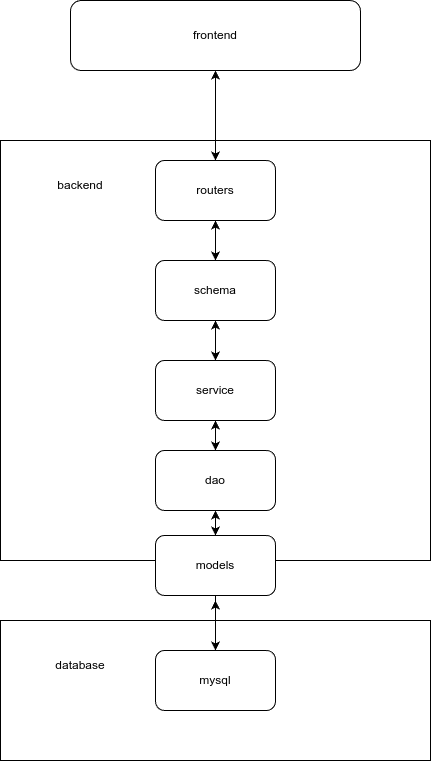

The diagram above was exported from draw.io. Its source (the exported page's mxGraphModel, read from the mxfile embedded in the PNG):
<mxGraphModel dx="1228" dy="862" grid="1" gridSize="10" guides="1" tooltips="1" connect="1" arrows="1" fold="1" page="1" pageScale="1" pageWidth="827" pageHeight="1169" math="0" shadow="0">
  <root>
    <mxCell id="0" />
    <mxCell id="1" parent="0" />
    <mxCell id="wE_L9ImKM7E3kC03V-F6-25" value="" style="rounded=0;whiteSpace=wrap;html=1;" vertex="1" parent="1">
      <mxGeometry x="170" y="670" width="430" height="140" as="geometry" />
    </mxCell>
    <mxCell id="wE_L9ImKM7E3kC03V-F6-1" value="frontend" style="rounded=1;whiteSpace=wrap;html=1;" vertex="1" parent="1">
      <mxGeometry x="240" y="50" width="290" height="70" as="geometry" />
    </mxCell>
    <mxCell id="wE_L9ImKM7E3kC03V-F6-3" value="" style="rounded=0;whiteSpace=wrap;html=1;" vertex="1" parent="1">
      <mxGeometry x="170" y="190" width="430" height="420" as="geometry" />
    </mxCell>
    <mxCell id="wE_L9ImKM7E3kC03V-F6-12" value="" style="edgeStyle=orthogonalEdgeStyle;rounded=0;orthogonalLoop=1;jettySize=auto;html=1;" edge="1" parent="1" source="wE_L9ImKM7E3kC03V-F6-4" target="wE_L9ImKM7E3kC03V-F6-5">
      <mxGeometry relative="1" as="geometry">
        <Array as="points">
          <mxPoint x="385" y="270" />
          <mxPoint x="385" y="270" />
        </Array>
      </mxGeometry>
    </mxCell>
    <mxCell id="wE_L9ImKM7E3kC03V-F6-4" value="routers" style="rounded=1;whiteSpace=wrap;html=1;" vertex="1" parent="1">
      <mxGeometry x="325" y="210" width="120" height="60" as="geometry" />
    </mxCell>
    <mxCell id="wE_L9ImKM7E3kC03V-F6-13" value="" style="edgeStyle=orthogonalEdgeStyle;rounded=0;orthogonalLoop=1;jettySize=auto;html=1;" edge="1" parent="1" source="wE_L9ImKM7E3kC03V-F6-5" target="wE_L9ImKM7E3kC03V-F6-6">
      <mxGeometry relative="1" as="geometry" />
    </mxCell>
    <mxCell id="wE_L9ImKM7E3kC03V-F6-20" style="edgeStyle=orthogonalEdgeStyle;rounded=0;orthogonalLoop=1;jettySize=auto;html=1;exitX=0.5;exitY=0;exitDx=0;exitDy=0;entryX=0.5;entryY=1;entryDx=0;entryDy=0;" edge="1" parent="1" source="wE_L9ImKM7E3kC03V-F6-5" target="wE_L9ImKM7E3kC03V-F6-4">
      <mxGeometry relative="1" as="geometry" />
    </mxCell>
    <mxCell id="wE_L9ImKM7E3kC03V-F6-5" value="schema" style="rounded=1;whiteSpace=wrap;html=1;" vertex="1" parent="1">
      <mxGeometry x="325" y="310" width="120" height="60" as="geometry" />
    </mxCell>
    <mxCell id="wE_L9ImKM7E3kC03V-F6-14" style="edgeStyle=orthogonalEdgeStyle;rounded=0;orthogonalLoop=1;jettySize=auto;html=1;exitX=0.5;exitY=1;exitDx=0;exitDy=0;entryX=0.5;entryY=0;entryDx=0;entryDy=0;" edge="1" parent="1" source="wE_L9ImKM7E3kC03V-F6-6" target="wE_L9ImKM7E3kC03V-F6-7">
      <mxGeometry relative="1" as="geometry" />
    </mxCell>
    <mxCell id="wE_L9ImKM7E3kC03V-F6-21" style="edgeStyle=orthogonalEdgeStyle;rounded=0;orthogonalLoop=1;jettySize=auto;html=1;exitX=0.5;exitY=0;exitDx=0;exitDy=0;entryX=0.5;entryY=1;entryDx=0;entryDy=0;" edge="1" parent="1" source="wE_L9ImKM7E3kC03V-F6-6" target="wE_L9ImKM7E3kC03V-F6-5">
      <mxGeometry relative="1" as="geometry" />
    </mxCell>
    <mxCell id="wE_L9ImKM7E3kC03V-F6-6" value="service" style="rounded=1;whiteSpace=wrap;html=1;" vertex="1" parent="1">
      <mxGeometry x="325" y="410" width="120" height="60" as="geometry" />
    </mxCell>
    <mxCell id="wE_L9ImKM7E3kC03V-F6-22" style="edgeStyle=orthogonalEdgeStyle;rounded=0;orthogonalLoop=1;jettySize=auto;html=1;exitX=0.5;exitY=0;exitDx=0;exitDy=0;entryX=0.5;entryY=1;entryDx=0;entryDy=0;" edge="1" parent="1" source="wE_L9ImKM7E3kC03V-F6-7" target="wE_L9ImKM7E3kC03V-F6-6">
      <mxGeometry relative="1" as="geometry" />
    </mxCell>
    <mxCell id="wE_L9ImKM7E3kC03V-F6-7" value="dao" style="rounded=1;whiteSpace=wrap;html=1;" vertex="1" parent="1">
      <mxGeometry x="325" y="500" width="120" height="60" as="geometry" />
    </mxCell>
    <mxCell id="wE_L9ImKM7E3kC03V-F6-17" style="edgeStyle=orthogonalEdgeStyle;rounded=0;orthogonalLoop=1;jettySize=auto;html=1;exitX=0.5;exitY=1;exitDx=0;exitDy=0;" edge="1" parent="1" source="wE_L9ImKM7E3kC03V-F6-8" target="wE_L9ImKM7E3kC03V-F6-9">
      <mxGeometry relative="1" as="geometry" />
    </mxCell>
    <mxCell id="wE_L9ImKM7E3kC03V-F6-8" value="models" style="rounded=1;whiteSpace=wrap;html=1;" vertex="1" parent="1">
      <mxGeometry x="325" y="585" width="120" height="60" as="geometry" />
    </mxCell>
    <mxCell id="wE_L9ImKM7E3kC03V-F6-24" style="edgeStyle=orthogonalEdgeStyle;rounded=0;orthogonalLoop=1;jettySize=auto;html=1;exitX=0.5;exitY=0;exitDx=0;exitDy=0;" edge="1" parent="1" source="wE_L9ImKM7E3kC03V-F6-9">
      <mxGeometry relative="1" as="geometry">
        <mxPoint x="384.9411764705883" y="650" as="targetPoint" />
      </mxGeometry>
    </mxCell>
    <mxCell id="wE_L9ImKM7E3kC03V-F6-9" value="mysql" style="rounded=1;whiteSpace=wrap;html=1;" vertex="1" parent="1">
      <mxGeometry x="325" y="700" width="120" height="60" as="geometry" />
    </mxCell>
    <mxCell id="wE_L9ImKM7E3kC03V-F6-11" value="" style="endArrow=classic;startArrow=classic;html=1;rounded=0;entryX=0.5;entryY=1;entryDx=0;entryDy=0;exitX=0.5;exitY=0;exitDx=0;exitDy=0;" edge="1" parent="1" source="wE_L9ImKM7E3kC03V-F6-4" target="wE_L9ImKM7E3kC03V-F6-1">
      <mxGeometry width="50" height="50" relative="1" as="geometry">
        <mxPoint x="480" y="420" as="sourcePoint" />
        <mxPoint x="530" y="370" as="targetPoint" />
      </mxGeometry>
    </mxCell>
    <mxCell id="wE_L9ImKM7E3kC03V-F6-19" value="" style="endArrow=classic;startArrow=classic;html=1;rounded=0;entryX=0.5;entryY=1;entryDx=0;entryDy=0;exitX=0.5;exitY=0;exitDx=0;exitDy=0;" edge="1" parent="1" source="wE_L9ImKM7E3kC03V-F6-8" target="wE_L9ImKM7E3kC03V-F6-7">
      <mxGeometry width="50" height="50" relative="1" as="geometry">
        <mxPoint x="480" y="420" as="sourcePoint" />
        <mxPoint x="530" y="370" as="targetPoint" />
      </mxGeometry>
    </mxCell>
    <mxCell id="wE_L9ImKM7E3kC03V-F6-26" value="backend" style="text;html=1;align=center;verticalAlign=middle;whiteSpace=wrap;rounded=0;" vertex="1" parent="1">
      <mxGeometry x="220" y="220" width="60" height="30" as="geometry" />
    </mxCell>
    <mxCell id="wE_L9ImKM7E3kC03V-F6-27" value="database" style="text;html=1;align=center;verticalAlign=middle;whiteSpace=wrap;rounded=0;" vertex="1" parent="1">
      <mxGeometry x="220" y="700" width="60" height="30" as="geometry" />
    </mxCell>
  </root>
</mxGraphModel>